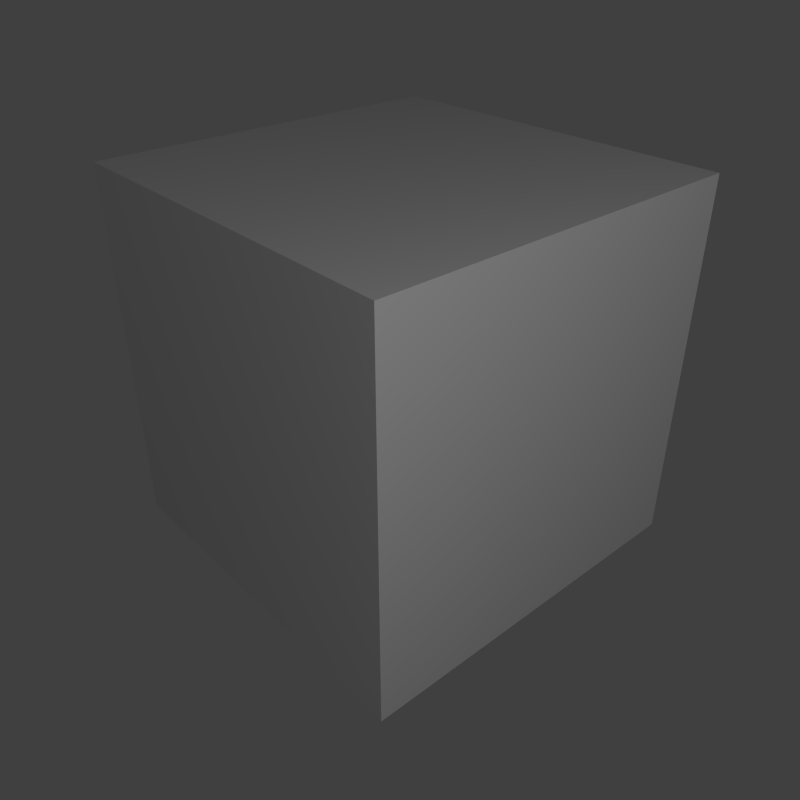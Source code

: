 # Source: cube_cryengine.blend  (saved by Blender 2.69.0; exported with 4.5.12 LTS)
import bpy
from mathutils import Matrix  # noqa: F401  (used for matrix-valued properties, if any)

bpy.ops.wm.read_factory_settings(use_empty=True)
scene = bpy.context.scene
scene.name = 'Scene'

# ---- collections
col_collection_1 = bpy.data.collections.new('Collection 1'); scene.collection.children.link(col_collection_1)
col_collection_20 = bpy.data.collections.new('Collection 20'); scene.collection.children.link(col_collection_20)

# ---- materials (node trees are filled in below, after node groups)
mat_cube__1__gray__physdefault = bpy.data.materials.new('cube__1__gray__physDefault')
mat_cube__1__gray__physdefault.alpha_threshold = 0.0
mat_cube__1__gray__physdefault.use_transparent_shadow = False
mat_cube__1__gray__physdefault.roughness = 0.5
mat_cube__1__gray__physdefault.line_color = (0.0, 0.0, 0.0, 1.0)

# ---- material node trees

# ---- world
world_world = bpy.data.worlds.new('World'); scene.world = world_world
world_world.color = (0.05088, 0.05088, 0.05088)
world_world.use_sun_shadow = False
world_world.sun_shadow_jitter_overblur = 0.0
world_world.cycles.sampling_method = 'MANUAL'
world_world.cycles.sample_map_resolution = 256

# ---- cameras
cam_camera = bpy.data.cameras.new('Camera')
cam_camera.clip_end = 100.0
cam_camera.lens = 35.0
cam_camera.sensor_width = 32.0
cam_camera.sensor_height = 18.0
cam_camera.ortho_scale = 7.314
cam_camera.dof.focus_distance = 0.0
cam_camera.dof.aperture_fstop = 128.0

# ---- lights
light_lamp = bpy.data.lights.new('Lamp', 'POINT')
light_lamp.transmission_factor = 0.0
light_lamp.cutoff_distance = 30.0
light_lamp.energy = 100.0
light_lamp.shadow_buffer_clip_start = 1.001
light_lamp.shadow_soft_size = 0.1
light_lamp.shadow_maximum_resolution = 0.006
light_lamp.use_absolute_resolution = True
light_lamp.cycles.use_multiple_importance_sampling = False

# ---- meshes
me_cube = bpy.data.meshes.new('Cube')
me_cube.from_pydata([(1.0, 1.0, -1.0), (1.0, -1.0, -1.0), (-1.0, -1.0, -1.0), (-1.0, 1.0, -1.0), (1.0, 1.0, 1.0), (1.0, -1.0, 1.0), (-1.0, -1.0, 1.0), (-1.0, 1.0, 1.0)], [], [(0, 1, 2, 3), (4, 7, 6, 5), (0, 4, 5, 1), (1, 5, 6, 2), (2, 6, 7, 3), (4, 0, 3, 7)])
_uv = me_cube.uv_layers.new(name='UV coord')
_uv.uv.foreach_set('vector', [0.0, 0.0, 1.0, 0.0, 1.0, 1.0, 0.0, 1.0, 0.0, 0.0, 1.0, 0.0, 1.0, 1.0, 0.0, 1.0, 0.0, 0.0, 1.0, 0.0, 1.0, 1.0, 0.0, 1.0, 0.0, 0.0, 1.0, 0.0, 1.0, 1.0, 0.0, 1.0, 0.0, 0.0, 1.0, 0.0, 1.0, 1.0, 0.0, 1.0, 0.0, 0.0, 1.0, 0.0, 1.0, 1.0, 0.0, 1.0])
me_cube.materials.append(mat_cube__1__gray__physdefault)
me_cube.use_remesh_preserve_volume = False
me_cube.use_remesh_preserve_attributes = False
me_cube.use_mirror_vertex_groups = False
me_cube.update()

# ---- objects
ob_cube = bpy.data.objects.new('Cube', me_cube)
ob_lamp = bpy.data.objects.new('Lamp', light_lamp)
ob_camera = bpy.data.objects.new('Camera', cam_camera)

# ---- transforms, parenting, visibility, modifiers, constraints
ob_cube.location = (0.0, 0.0, 0.0)
ob_cube.lock_rotations_4d = False
ob_cube.empty_display_type = 'ARROWS'
ob_cube.lineart.crease_threshold = 0.0
ob_lamp.location = (4.076, -1.671, 2.583)
ob_lamp.rotation_euler = (0.6503, 0.05522, 1.866)
ob_lamp.lock_rotations_4d = False
ob_lamp.empty_display_type = 'ARROWS'
ob_lamp.color = (0.0, 0.0, 0.0, 0.0)
ob_lamp.lineart.crease_threshold = 0.0
ob_camera.location = (2.925, -2.599, 2.171)
ob_camera.rotation_euler = (1.02, -6.433e-06, 0.8453)
ob_camera.lock_rotations_4d = False
ob_camera.empty_display_type = 'ARROWS'
ob_camera.color = (0.0, 0.0, 0.0, 0.0)
ob_camera.display_type = 'WIRE'
ob_camera.lineart.crease_threshold = 0.0

# ---- collection membership
col_collection_1.objects.link(ob_cube)
col_collection_20.objects.link(ob_lamp)
col_collection_20.objects.link(ob_camera)

# ---- scene / render settings (as saved in the file)
scene.camera = ob_camera
scene.frame_start = 1; scene.frame_end = 250; scene.frame_set(1)
scene.render.engine = 'BLENDER_EEVEE_NEXT'
scene.render.image_settings.color_depth = '16'
scene.render.image_settings.compression = 90
scene.render.resolution_x = 500
scene.render.resolution_y = 500
scene.render.dither_intensity = 0.0
scene.render.film_transparent = True
scene.cycles.use_denoising = False
scene.cycles.samples = 10
scene.cycles.sampling_pattern = 'TABULATED_SOBOL'
scene.cycles.light_sampling_threshold = 0.0
scene.cycles.use_adaptive_sampling = False
scene.cycles.use_light_tree = False
scene.cycles.blur_glossy = 0.0
scene.cycles.volume_bounces = 1
scene.cycles.pixel_filter_type = 'GAUSSIAN'
scene.cycles.sample_clamp_indirect = 0.0
scene.view_settings.view_transform = 'Standard'
bpy.context.view_layer.update()
